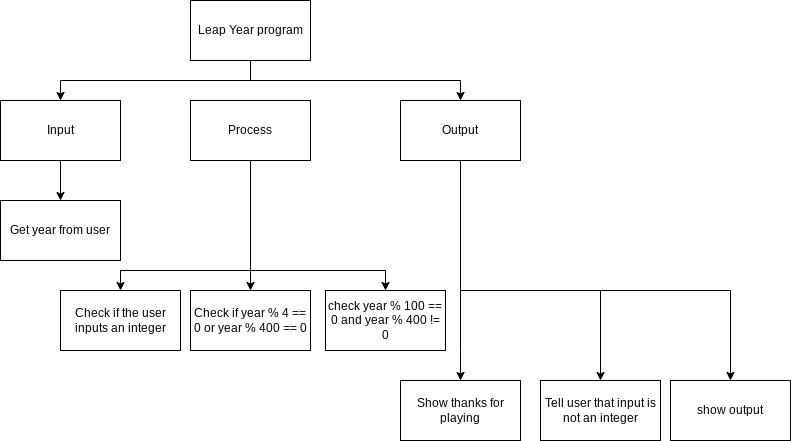

The diagram above was exported from draw.io. Its source (the exported page's mxGraphModel, read from the mxfile embedded in the PNG):
<mxGraphModel dx="755" dy="294" grid="1" gridSize="10" guides="1" tooltips="1" connect="1" arrows="1" fold="1" page="1" pageScale="1" pageWidth="850" pageHeight="1100" math="0" shadow="0">
  <root>
    <mxCell id="0" />
    <mxCell id="1" parent="0" />
    <mxCell id="6" value="Get year from user" style="rounded=0;whiteSpace=wrap;html=1;" parent="1" vertex="1">
      <mxGeometry x="100" y="370" width="120" height="60" as="geometry" />
    </mxCell>
    <mxCell id="31" style="edgeStyle=orthogonalEdgeStyle;rounded=0;html=1;" parent="1" source="7" target="29" edge="1">
      <mxGeometry relative="1" as="geometry">
        <Array as="points">
          <mxPoint x="560" y="520" />
          <mxPoint x="560" y="520" />
        </Array>
      </mxGeometry>
    </mxCell>
    <mxCell id="32" style="edgeStyle=orthogonalEdgeStyle;rounded=0;html=1;entryX=0.5;entryY=0;entryDx=0;entryDy=0;" parent="1" source="7" target="30" edge="1">
      <mxGeometry relative="1" as="geometry">
        <Array as="points">
          <mxPoint x="560" y="460" />
          <mxPoint x="700" y="460" />
        </Array>
      </mxGeometry>
    </mxCell>
    <mxCell id="36" style="edgeStyle=orthogonalEdgeStyle;rounded=0;html=1;entryX=0.5;entryY=0;entryDx=0;entryDy=0;" parent="1" source="7" target="35" edge="1">
      <mxGeometry relative="1" as="geometry">
        <Array as="points">
          <mxPoint x="560" y="460" />
          <mxPoint x="830" y="460" />
        </Array>
      </mxGeometry>
    </mxCell>
    <mxCell id="7" value="Output" style="rounded=0;whiteSpace=wrap;html=1;" parent="1" vertex="1">
      <mxGeometry x="500" y="270" width="120" height="60" as="geometry" />
    </mxCell>
    <mxCell id="22" style="edgeStyle=orthogonalEdgeStyle;html=1;rounded=0;" parent="1" source="8" target="20" edge="1">
      <mxGeometry relative="1" as="geometry" />
    </mxCell>
    <mxCell id="24" style="edgeStyle=orthogonalEdgeStyle;html=1;entryX=0.5;entryY=0;entryDx=0;entryDy=0;rounded=0;" parent="1" source="8" target="23" edge="1">
      <mxGeometry relative="1" as="geometry">
        <Array as="points">
          <mxPoint x="350" y="440" />
          <mxPoint x="220" y="440" />
        </Array>
      </mxGeometry>
    </mxCell>
    <mxCell id="34" style="edgeStyle=none;html=1;entryX=0.5;entryY=0;entryDx=0;entryDy=0;rounded=0;" parent="1" source="8" target="33" edge="1">
      <mxGeometry relative="1" as="geometry">
        <Array as="points">
          <mxPoint x="350" y="440" />
          <mxPoint x="485" y="440" />
        </Array>
      </mxGeometry>
    </mxCell>
    <mxCell id="8" value="Process" style="rounded=0;whiteSpace=wrap;html=1;" parent="1" vertex="1">
      <mxGeometry x="290" y="270" width="120" height="60" as="geometry" />
    </mxCell>
    <mxCell id="13" style="edgeStyle=orthogonalEdgeStyle;rounded=0;html=1;entryX=0.5;entryY=0;entryDx=0;entryDy=0;" parent="1" source="9" target="6" edge="1">
      <mxGeometry relative="1" as="geometry">
        <mxPoint x="80" y="380" as="targetPoint" />
      </mxGeometry>
    </mxCell>
    <mxCell id="9" value="Input" style="rounded=0;whiteSpace=wrap;html=1;" parent="1" vertex="1">
      <mxGeometry x="100" y="270" width="120" height="60" as="geometry" />
    </mxCell>
    <mxCell id="20" value="Check if year % 4 == 0 or year % 400 == 0" style="rounded=0;whiteSpace=wrap;html=1;" parent="1" vertex="1">
      <mxGeometry x="290" y="460" width="120" height="60" as="geometry" />
    </mxCell>
    <mxCell id="23" value="Check if the user inputs an integer" style="rounded=0;whiteSpace=wrap;html=1;" parent="1" vertex="1">
      <mxGeometry x="160" y="460" width="120" height="60" as="geometry" />
    </mxCell>
    <mxCell id="27" style="edgeStyle=orthogonalEdgeStyle;rounded=0;html=1;" parent="1" source="25" target="9" edge="1">
      <mxGeometry relative="1" as="geometry">
        <Array as="points">
          <mxPoint x="350" y="250" />
          <mxPoint x="160" y="250" />
        </Array>
      </mxGeometry>
    </mxCell>
    <mxCell id="28" style="edgeStyle=orthogonalEdgeStyle;rounded=0;html=1;" parent="1" source="25" target="7" edge="1">
      <mxGeometry relative="1" as="geometry">
        <Array as="points">
          <mxPoint x="350" y="250" />
          <mxPoint x="560" y="250" />
        </Array>
      </mxGeometry>
    </mxCell>
    <mxCell id="25" value="Leap Year program" style="rounded=0;whiteSpace=wrap;html=1;" parent="1" vertex="1">
      <mxGeometry x="290" y="170" width="120" height="60" as="geometry" />
    </mxCell>
    <mxCell id="29" value="Show thanks for playing" style="rounded=0;whiteSpace=wrap;html=1;" parent="1" vertex="1">
      <mxGeometry x="500" y="550" width="120" height="60" as="geometry" />
    </mxCell>
    <mxCell id="30" value="Tell user that input is not an integer" style="rounded=0;whiteSpace=wrap;html=1;" parent="1" vertex="1">
      <mxGeometry x="640" y="550" width="120" height="60" as="geometry" />
    </mxCell>
    <mxCell id="33" value="check&amp;nbsp;year % 100 == 0 and year % 400 != 0" style="rounded=0;whiteSpace=wrap;html=1;" parent="1" vertex="1">
      <mxGeometry x="425" y="460" width="120" height="60" as="geometry" />
    </mxCell>
    <mxCell id="35" value="show output" style="rounded=0;whiteSpace=wrap;html=1;" parent="1" vertex="1">
      <mxGeometry x="770" y="550" width="120" height="60" as="geometry" />
    </mxCell>
  </root>
</mxGraphModel>